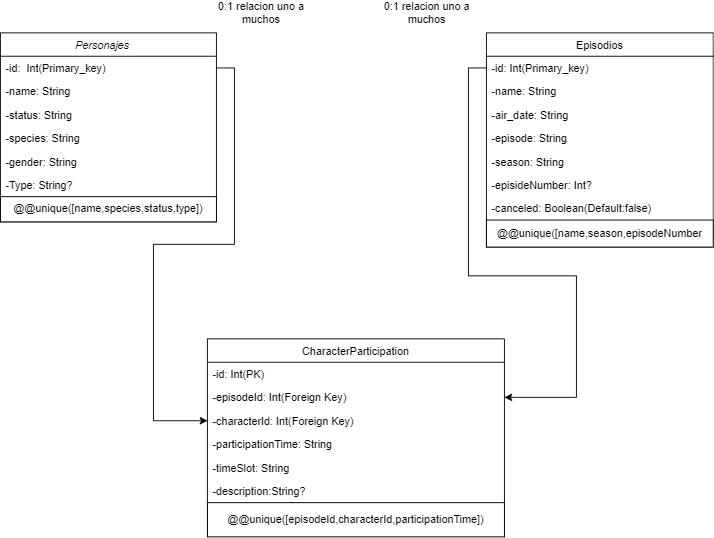

The diagram above was exported from draw.io. Its source (the exported page's mxGraphModel, read from the mxfile embedded in the PNG):
<mxGraphModel dx="1674" dy="772" grid="1" gridSize="10" guides="1" tooltips="1" connect="1" arrows="1" fold="1" page="1" pageScale="1" pageWidth="827" pageHeight="1169" math="0" shadow="0">
  <root>
    <mxCell id="WIyWlLk6GJQsqaUBKTNV-0" />
    <mxCell id="WIyWlLk6GJQsqaUBKTNV-1" parent="WIyWlLk6GJQsqaUBKTNV-0" />
    <mxCell id="zkfFHV4jXpPFQw0GAbJ--6" value="CharacterParticipation" style="swimlane;fontStyle=0;align=center;verticalAlign=top;childLayout=stackLayout;horizontal=1;startSize=26;horizontalStack=0;resizeParent=1;resizeLast=0;collapsible=1;marginBottom=0;rounded=0;shadow=0;strokeWidth=1;" parent="WIyWlLk6GJQsqaUBKTNV-1" vertex="1">
      <mxGeometry x="240" y="470" width="330" height="220" as="geometry">
        <mxRectangle x="130" y="380" width="160" height="26" as="alternateBounds" />
      </mxGeometry>
    </mxCell>
    <mxCell id="zkfFHV4jXpPFQw0GAbJ--7" value="-id: Int(PK)" style="text;align=left;verticalAlign=top;spacingLeft=4;spacingRight=4;overflow=hidden;rotatable=0;points=[[0,0.5],[1,0.5]];portConstraint=eastwest;" parent="zkfFHV4jXpPFQw0GAbJ--6" vertex="1">
      <mxGeometry y="26" width="330" height="26" as="geometry" />
    </mxCell>
    <mxCell id="zkfFHV4jXpPFQw0GAbJ--8" value="-episodeId: Int(Foreign Key)" style="text;align=left;verticalAlign=top;spacingLeft=4;spacingRight=4;overflow=hidden;rotatable=0;points=[[0,0.5],[1,0.5]];portConstraint=eastwest;rounded=0;shadow=0;html=0;" parent="zkfFHV4jXpPFQw0GAbJ--6" vertex="1">
      <mxGeometry y="52" width="330" height="26" as="geometry" />
    </mxCell>
    <mxCell id="Rys4HAmdvd0087sIVk1y-13" value="-characterId: Int(Foreign Key)" style="text;align=left;verticalAlign=top;spacingLeft=4;spacingRight=4;overflow=hidden;rotatable=0;points=[[0,0.5],[1,0.5]];portConstraint=eastwest;rounded=0;shadow=0;html=0;" parent="zkfFHV4jXpPFQw0GAbJ--6" vertex="1">
      <mxGeometry y="78" width="330" height="26" as="geometry" />
    </mxCell>
    <mxCell id="Rys4HAmdvd0087sIVk1y-14" value="-participationTime: String" style="text;align=left;verticalAlign=top;spacingLeft=4;spacingRight=4;overflow=hidden;rotatable=0;points=[[0,0.5],[1,0.5]];portConstraint=eastwest;rounded=0;shadow=0;html=0;" parent="zkfFHV4jXpPFQw0GAbJ--6" vertex="1">
      <mxGeometry y="104" width="330" height="26" as="geometry" />
    </mxCell>
    <mxCell id="Rys4HAmdvd0087sIVk1y-15" value="-timeSlot: String" style="text;align=left;verticalAlign=top;spacingLeft=4;spacingRight=4;overflow=hidden;rotatable=0;points=[[0,0.5],[1,0.5]];portConstraint=eastwest;rounded=0;shadow=0;html=0;" parent="zkfFHV4jXpPFQw0GAbJ--6" vertex="1">
      <mxGeometry y="130" width="330" height="26" as="geometry" />
    </mxCell>
    <mxCell id="Rys4HAmdvd0087sIVk1y-16" value="-description:String?" style="text;align=left;verticalAlign=top;spacingLeft=4;spacingRight=4;overflow=hidden;rotatable=0;points=[[0,0.5],[1,0.5]];portConstraint=eastwest;rounded=0;shadow=0;html=0;" parent="zkfFHV4jXpPFQw0GAbJ--6" vertex="1">
      <mxGeometry y="156" width="330" height="26" as="geometry" />
    </mxCell>
    <mxCell id="ZnLhCUBsbIeSqulpCSo2-6" value="@@unique([episodeId,characterId,participationTime])" style="rounded=0;whiteSpace=wrap;html=1;" vertex="1" parent="zkfFHV4jXpPFQw0GAbJ--6">
      <mxGeometry y="182" width="330" height="38" as="geometry" />
    </mxCell>
    <mxCell id="zkfFHV4jXpPFQw0GAbJ--0" value="Personajes    " style="swimlane;fontStyle=2;align=center;verticalAlign=top;childLayout=stackLayout;horizontal=1;startSize=26;horizontalStack=0;resizeParent=1;resizeLast=0;collapsible=1;marginBottom=0;rounded=0;shadow=0;strokeWidth=1;" parent="WIyWlLk6GJQsqaUBKTNV-1" vertex="1">
      <mxGeometry x="10" y="130" width="240" height="210" as="geometry">
        <mxRectangle x="220" y="120" width="160" height="26" as="alternateBounds" />
      </mxGeometry>
    </mxCell>
    <mxCell id="zkfFHV4jXpPFQw0GAbJ--1" value="-id:  Int(Primary_key)" style="text;align=left;verticalAlign=top;spacingLeft=4;spacingRight=4;overflow=hidden;rotatable=0;points=[[0,0.5],[1,0.5]];portConstraint=eastwest;" parent="zkfFHV4jXpPFQw0GAbJ--0" vertex="1">
      <mxGeometry y="26" width="240" height="26" as="geometry" />
    </mxCell>
    <mxCell id="zkfFHV4jXpPFQw0GAbJ--2" value="-name: String" style="text;align=left;verticalAlign=top;spacingLeft=4;spacingRight=4;overflow=hidden;rotatable=0;points=[[0,0.5],[1,0.5]];portConstraint=eastwest;rounded=0;shadow=0;html=0;" parent="zkfFHV4jXpPFQw0GAbJ--0" vertex="1">
      <mxGeometry y="52" width="240" height="26" as="geometry" />
    </mxCell>
    <mxCell id="zkfFHV4jXpPFQw0GAbJ--3" value="-status: String&#10;" style="text;align=left;verticalAlign=top;spacingLeft=4;spacingRight=4;overflow=hidden;rotatable=0;points=[[0,0.5],[1,0.5]];portConstraint=eastwest;rounded=0;shadow=0;html=0;" parent="zkfFHV4jXpPFQw0GAbJ--0" vertex="1">
      <mxGeometry y="78" width="240" height="26" as="geometry" />
    </mxCell>
    <mxCell id="Rys4HAmdvd0087sIVk1y-6" value="-species: String&#10;" style="text;align=left;verticalAlign=top;spacingLeft=4;spacingRight=4;overflow=hidden;rotatable=0;points=[[0,0.5],[1,0.5]];portConstraint=eastwest;rounded=0;shadow=0;html=0;" parent="zkfFHV4jXpPFQw0GAbJ--0" vertex="1">
      <mxGeometry y="104" width="240" height="26" as="geometry" />
    </mxCell>
    <mxCell id="Rys4HAmdvd0087sIVk1y-7" value="-gender: String" style="text;align=left;verticalAlign=top;spacingLeft=4;spacingRight=4;overflow=hidden;rotatable=0;points=[[0,0.5],[1,0.5]];portConstraint=eastwest;rounded=0;shadow=0;html=0;" parent="zkfFHV4jXpPFQw0GAbJ--0" vertex="1">
      <mxGeometry y="130" width="240" height="26" as="geometry" />
    </mxCell>
    <mxCell id="Rys4HAmdvd0087sIVk1y-8" value="-Type: String?" style="text;align=left;verticalAlign=top;spacingLeft=4;spacingRight=4;overflow=hidden;rotatable=0;points=[[0,0.5],[1,0.5]];portConstraint=eastwest;rounded=0;shadow=0;html=0;" parent="zkfFHV4jXpPFQw0GAbJ--0" vertex="1">
      <mxGeometry y="156" width="240" height="26" as="geometry" />
    </mxCell>
    <mxCell id="ZnLhCUBsbIeSqulpCSo2-1" value="@@unique([name,species,status,type])" style="rounded=0;whiteSpace=wrap;html=1;" vertex="1" parent="zkfFHV4jXpPFQw0GAbJ--0">
      <mxGeometry y="182" width="240" height="28" as="geometry" />
    </mxCell>
    <mxCell id="zkfFHV4jXpPFQw0GAbJ--17" value="Episodios" style="swimlane;fontStyle=0;align=center;verticalAlign=top;childLayout=stackLayout;horizontal=1;startSize=26;horizontalStack=0;resizeParent=1;resizeLast=0;collapsible=1;marginBottom=0;rounded=0;shadow=0;strokeWidth=1;" parent="WIyWlLk6GJQsqaUBKTNV-1" vertex="1">
      <mxGeometry x="550" y="130" width="252" height="238" as="geometry">
        <mxRectangle x="550" y="140" width="160" height="26" as="alternateBounds" />
      </mxGeometry>
    </mxCell>
    <mxCell id="zkfFHV4jXpPFQw0GAbJ--18" value="-id: Int(Primary_key)" style="text;align=left;verticalAlign=top;spacingLeft=4;spacingRight=4;overflow=hidden;rotatable=0;points=[[0,0.5],[1,0.5]];portConstraint=eastwest;" parent="zkfFHV4jXpPFQw0GAbJ--17" vertex="1">
      <mxGeometry y="26" width="252" height="26" as="geometry" />
    </mxCell>
    <mxCell id="zkfFHV4jXpPFQw0GAbJ--19" value="-name: String" style="text;align=left;verticalAlign=top;spacingLeft=4;spacingRight=4;overflow=hidden;rotatable=0;points=[[0,0.5],[1,0.5]];portConstraint=eastwest;rounded=0;shadow=0;html=0;" parent="zkfFHV4jXpPFQw0GAbJ--17" vertex="1">
      <mxGeometry y="52" width="252" height="26" as="geometry" />
    </mxCell>
    <mxCell id="zkfFHV4jXpPFQw0GAbJ--20" value="-air_date: String" style="text;align=left;verticalAlign=top;spacingLeft=4;spacingRight=4;overflow=hidden;rotatable=0;points=[[0,0.5],[1,0.5]];portConstraint=eastwest;rounded=0;shadow=0;html=0;" parent="zkfFHV4jXpPFQw0GAbJ--17" vertex="1">
      <mxGeometry y="78" width="252" height="26" as="geometry" />
    </mxCell>
    <mxCell id="zkfFHV4jXpPFQw0GAbJ--21" value="-episode: String&#10;" style="text;align=left;verticalAlign=top;spacingLeft=4;spacingRight=4;overflow=hidden;rotatable=0;points=[[0,0.5],[1,0.5]];portConstraint=eastwest;rounded=0;shadow=0;html=0;" parent="zkfFHV4jXpPFQw0GAbJ--17" vertex="1">
      <mxGeometry y="104" width="252" height="26" as="geometry" />
    </mxCell>
    <mxCell id="zkfFHV4jXpPFQw0GAbJ--22" value="-season: String" style="text;align=left;verticalAlign=top;spacingLeft=4;spacingRight=4;overflow=hidden;rotatable=0;points=[[0,0.5],[1,0.5]];portConstraint=eastwest;rounded=0;shadow=0;html=0;" parent="zkfFHV4jXpPFQw0GAbJ--17" vertex="1">
      <mxGeometry y="130" width="252" height="26" as="geometry" />
    </mxCell>
    <mxCell id="Rys4HAmdvd0087sIVk1y-9" value="-episideNumber: Int?" style="text;align=left;verticalAlign=top;spacingLeft=4;spacingRight=4;overflow=hidden;rotatable=0;points=[[0,0.5],[1,0.5]];portConstraint=eastwest;rounded=0;shadow=0;html=0;" parent="zkfFHV4jXpPFQw0GAbJ--17" vertex="1">
      <mxGeometry y="156" width="252" height="26" as="geometry" />
    </mxCell>
    <mxCell id="Rys4HAmdvd0087sIVk1y-10" value="-canceled: Boolean(Default:false)" style="text;align=left;verticalAlign=top;spacingLeft=4;spacingRight=4;overflow=hidden;rotatable=0;points=[[0,0.5],[1,0.5]];portConstraint=eastwest;rounded=0;shadow=0;html=0;" parent="zkfFHV4jXpPFQw0GAbJ--17" vertex="1">
      <mxGeometry y="182" width="252" height="26" as="geometry" />
    </mxCell>
    <mxCell id="ZnLhCUBsbIeSqulpCSo2-4" value="@@unique([name,season,episodeNumber" style="rounded=0;whiteSpace=wrap;html=1;" vertex="1" parent="zkfFHV4jXpPFQw0GAbJ--17">
      <mxGeometry y="208" width="252" height="30" as="geometry" />
    </mxCell>
    <mxCell id="Rys4HAmdvd0087sIVk1y-17" style="edgeStyle=orthogonalEdgeStyle;rounded=0;orthogonalLoop=1;jettySize=auto;html=1;" parent="WIyWlLk6GJQsqaUBKTNV-1" source="zkfFHV4jXpPFQw0GAbJ--1" target="Rys4HAmdvd0087sIVk1y-13" edge="1">
      <mxGeometry relative="1" as="geometry">
        <Array as="points">
          <mxPoint x="270" y="169" />
          <mxPoint x="270" y="365" />
          <mxPoint x="180" y="365" />
          <mxPoint x="180" y="561" />
        </Array>
      </mxGeometry>
    </mxCell>
    <mxCell id="Rys4HAmdvd0087sIVk1y-20" value="0:1 relacion uno a muchos&lt;div&gt;&lt;br&gt;&lt;/div&gt;" style="text;html=1;align=center;verticalAlign=middle;whiteSpace=wrap;rounded=0;" parent="WIyWlLk6GJQsqaUBKTNV-1" vertex="1">
      <mxGeometry x="230" y="100" width="140" height="30" as="geometry" />
    </mxCell>
    <mxCell id="Rys4HAmdvd0087sIVk1y-21" style="edgeStyle=orthogonalEdgeStyle;rounded=0;orthogonalLoop=1;jettySize=auto;html=1;" parent="WIyWlLk6GJQsqaUBKTNV-1" source="zkfFHV4jXpPFQw0GAbJ--18" target="zkfFHV4jXpPFQw0GAbJ--8" edge="1">
      <mxGeometry relative="1" as="geometry">
        <mxPoint x="610" y="550" as="targetPoint" />
        <Array as="points">
          <mxPoint x="530" y="169" />
          <mxPoint x="530" y="400" />
          <mxPoint x="650" y="400" />
          <mxPoint x="650" y="535" />
        </Array>
      </mxGeometry>
    </mxCell>
    <mxCell id="Rys4HAmdvd0087sIVk1y-22" value="0:1 relacion uno a muchos&lt;div&gt;&lt;br&gt;&lt;/div&gt;" style="text;html=1;align=center;verticalAlign=middle;whiteSpace=wrap;rounded=0;" parent="WIyWlLk6GJQsqaUBKTNV-1" vertex="1">
      <mxGeometry x="414" y="100" width="140" height="30" as="geometry" />
    </mxCell>
  </root>
</mxGraphModel>